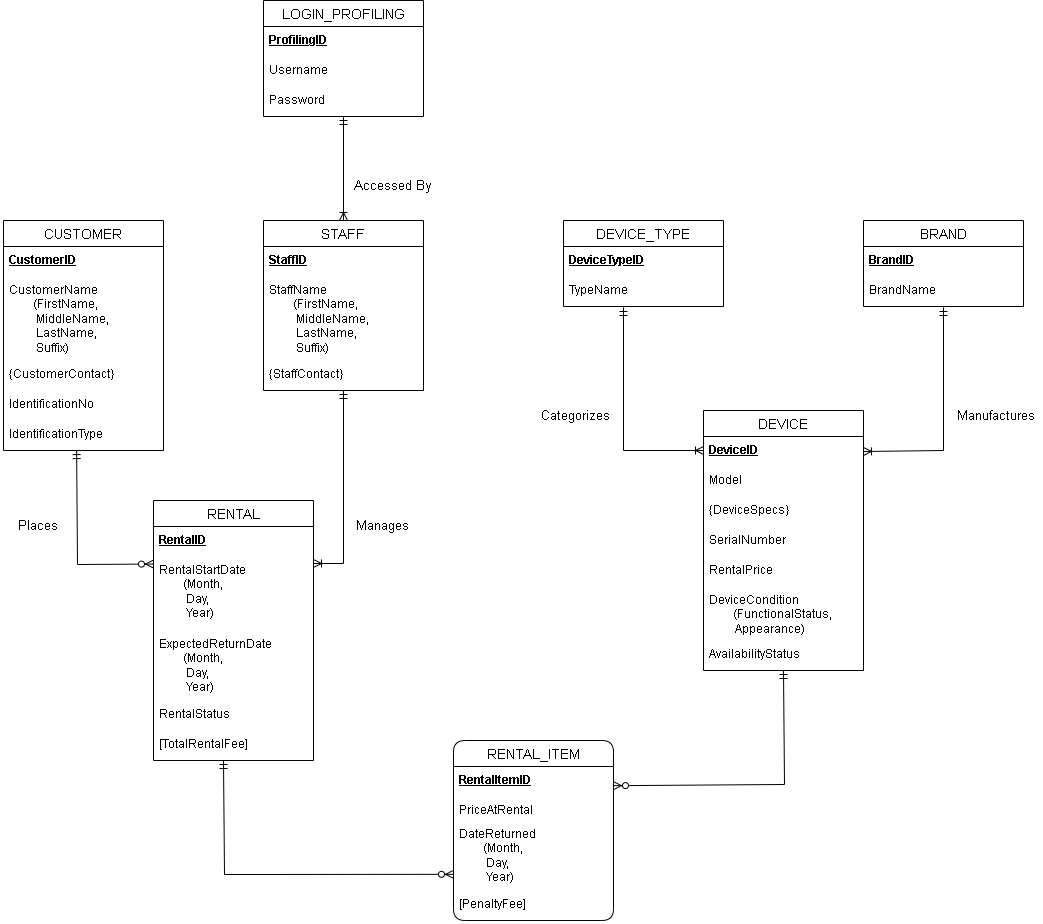

The diagram above was exported from draw.io. Its source (the exported page's mxGraphModel, read from the mxfile embedded in the PNG):
<mxGraphModel dx="1661" dy="1666" grid="1" gridSize="10" guides="1" tooltips="1" connect="1" arrows="1" fold="1" page="1" pageScale="1" pageWidth="850" pageHeight="1100" math="0" shadow="0">
  <root>
    <mxCell id="qFNhu4uA0g0dCGXosZwl-0" />
    <mxCell id="qFNhu4uA0g0dCGXosZwl-1" parent="qFNhu4uA0g0dCGXosZwl-0" />
    <mxCell id="W_ndKmWdI-T8SMBRY0tt-0" parent="qFNhu4uA0g0dCGXosZwl-1" style="swimlane;fontStyle=0;childLayout=stackLayout;horizontal=1;startSize=26;horizontalStack=0;resizeParent=1;resizeParentMax=0;resizeLast=0;collapsible=1;marginBottom=0;align=center;fontSize=14;" value="CUSTOMER" vertex="1">
      <mxGeometry height="230" width="160" x="40" y="120" as="geometry" />
    </mxCell>
    <mxCell id="W_ndKmWdI-T8SMBRY0tt-1" parent="W_ndKmWdI-T8SMBRY0tt-0" style="text;strokeColor=none;fillColor=none;spacingLeft=4;spacingRight=4;overflow=hidden;rotatable=0;points=[[0,0.5],[1,0.5]];portConstraint=eastwest;fontSize=12;whiteSpace=wrap;html=1;" value="&lt;b&gt;&lt;u&gt;CustomerID&lt;/u&gt;&lt;/b&gt;" vertex="1">
      <mxGeometry height="30" width="160" y="26" as="geometry" />
    </mxCell>
    <mxCell id="W_ndKmWdI-T8SMBRY0tt-2" parent="W_ndKmWdI-T8SMBRY0tt-0" style="text;strokeColor=none;fillColor=none;spacingLeft=4;spacingRight=4;overflow=hidden;rotatable=0;points=[[0,0.5],[1,0.5]];portConstraint=eastwest;fontSize=12;whiteSpace=wrap;html=1;" value="CustomerName&lt;div&gt;&lt;span style=&quot;white-space: pre;&quot;&gt;&#09;&lt;/span&gt;(FirstName,&lt;br&gt;&lt;/div&gt;&lt;div&gt;&lt;span style=&quot;white-space: pre;&quot;&gt;&#09;&lt;/span&gt;&amp;nbsp;MiddleName,&lt;/div&gt;&lt;div&gt;&lt;span style=&quot;white-space: pre;&quot;&gt;&#09;&lt;/span&gt;&amp;nbsp;LastName,&lt;br&gt;&lt;/div&gt;&lt;div&gt;&lt;span style=&quot;white-space: pre;&quot;&gt;&#09;&lt;/span&gt;&amp;nbsp;Suffix)&lt;br&gt;&lt;/div&gt;" vertex="1">
      <mxGeometry height="84" width="160" y="56" as="geometry" />
    </mxCell>
    <mxCell id="W_ndKmWdI-T8SMBRY0tt-3" parent="W_ndKmWdI-T8SMBRY0tt-0" style="text;strokeColor=none;fillColor=none;spacingLeft=4;spacingRight=4;overflow=hidden;rotatable=0;points=[[0,0.5],[1,0.5]];portConstraint=eastwest;fontSize=12;whiteSpace=wrap;html=1;" value="{CustomerContact}" vertex="1">
      <mxGeometry height="30" width="160" y="140" as="geometry" />
    </mxCell>
    <mxCell id="nhVnYzarljBNlT1HbJYJ-26" parent="W_ndKmWdI-T8SMBRY0tt-0" style="text;strokeColor=none;fillColor=none;spacingLeft=4;spacingRight=4;overflow=hidden;rotatable=0;points=[[0,0.5],[1,0.5]];portConstraint=eastwest;fontSize=12;whiteSpace=wrap;html=1;" value="IdentificationNo" vertex="1">
      <mxGeometry height="30" width="160" y="170" as="geometry" />
    </mxCell>
    <mxCell id="nhVnYzarljBNlT1HbJYJ-27" parent="W_ndKmWdI-T8SMBRY0tt-0" style="text;strokeColor=none;fillColor=none;spacingLeft=4;spacingRight=4;overflow=hidden;rotatable=0;points=[[0,0.5],[1,0.5]];portConstraint=eastwest;fontSize=12;whiteSpace=wrap;html=1;" value="IdentificationType" vertex="1">
      <mxGeometry height="30" width="160" y="200" as="geometry" />
    </mxCell>
    <mxCell id="nhVnYzarljBNlT1HbJYJ-0" parent="qFNhu4uA0g0dCGXosZwl-1" style="swimlane;fontStyle=0;childLayout=stackLayout;horizontal=1;startSize=26;horizontalStack=0;resizeParent=1;resizeParentMax=0;resizeLast=0;collapsible=1;marginBottom=0;align=center;fontSize=14;" value="STAFF" vertex="1">
      <mxGeometry height="170" width="160" x="300" y="120" as="geometry" />
    </mxCell>
    <mxCell id="nhVnYzarljBNlT1HbJYJ-1" parent="nhVnYzarljBNlT1HbJYJ-0" style="text;strokeColor=none;fillColor=none;spacingLeft=4;spacingRight=4;overflow=hidden;rotatable=0;points=[[0,0.5],[1,0.5]];portConstraint=eastwest;fontSize=12;whiteSpace=wrap;html=1;" value="&lt;b&gt;&lt;u&gt;StaffID&lt;/u&gt;&lt;/b&gt;" vertex="1">
      <mxGeometry height="30" width="160" y="26" as="geometry" />
    </mxCell>
    <mxCell id="nhVnYzarljBNlT1HbJYJ-2" parent="nhVnYzarljBNlT1HbJYJ-0" style="text;strokeColor=none;fillColor=none;spacingLeft=4;spacingRight=4;overflow=hidden;rotatable=0;points=[[0,0.5],[1,0.5]];portConstraint=eastwest;fontSize=12;whiteSpace=wrap;html=1;" value="StaffName&lt;div&gt;&lt;span style=&quot;white-space: pre;&quot;&gt;&#09;&lt;/span&gt;(FirstName,&lt;br&gt;&lt;/div&gt;&lt;div&gt;&lt;span style=&quot;white-space: pre;&quot;&gt;&#09;&lt;/span&gt;&amp;nbsp;MiddleName,&lt;/div&gt;&lt;div&gt;&lt;span style=&quot;white-space: pre;&quot;&gt;&#09;&lt;/span&gt;&amp;nbsp;LastName,&lt;/div&gt;&lt;div&gt;&lt;span style=&quot;white-space: pre;&quot;&gt;&#09;&lt;/span&gt;&amp;nbsp;Suffix)&lt;br&gt;&lt;/div&gt;" vertex="1">
      <mxGeometry height="84" width="160" y="56" as="geometry" />
    </mxCell>
    <mxCell id="nhVnYzarljBNlT1HbJYJ-3" parent="nhVnYzarljBNlT1HbJYJ-0" style="text;strokeColor=none;fillColor=none;spacingLeft=4;spacingRight=4;overflow=hidden;rotatable=0;points=[[0,0.5],[1,0.5]];portConstraint=eastwest;fontSize=12;whiteSpace=wrap;html=1;" value="{StaffContact}" vertex="1">
      <mxGeometry height="30" width="160" y="140" as="geometry" />
    </mxCell>
    <mxCell id="nhVnYzarljBNlT1HbJYJ-4" parent="qFNhu4uA0g0dCGXosZwl-1" style="swimlane;fontStyle=0;childLayout=stackLayout;horizontal=1;startSize=26;horizontalStack=0;resizeParent=1;resizeParentMax=0;resizeLast=0;collapsible=1;marginBottom=0;align=center;fontSize=14;" value="RENTAL" vertex="1">
      <mxGeometry height="260" width="160" x="190" y="400" as="geometry" />
    </mxCell>
    <mxCell id="nhVnYzarljBNlT1HbJYJ-5" parent="nhVnYzarljBNlT1HbJYJ-4" style="text;strokeColor=none;fillColor=none;spacingLeft=4;spacingRight=4;overflow=hidden;rotatable=0;points=[[0,0.5],[1,0.5]];portConstraint=eastwest;fontSize=12;whiteSpace=wrap;html=1;" value="&lt;b&gt;&lt;u&gt;RentalID&lt;/u&gt;&lt;/b&gt;" vertex="1">
      <mxGeometry height="30" width="160" y="26" as="geometry" />
    </mxCell>
    <mxCell id="nhVnYzarljBNlT1HbJYJ-6" parent="nhVnYzarljBNlT1HbJYJ-4" style="text;strokeColor=none;fillColor=none;spacingLeft=4;spacingRight=4;overflow=hidden;rotatable=0;points=[[0,0.5],[1,0.5]];portConstraint=eastwest;fontSize=12;whiteSpace=wrap;html=1;" value="RentalStartDate&lt;div&gt;&lt;span style=&quot;white-space: pre;&quot;&gt;&#09;&lt;/span&gt;(Month,&lt;br&gt;&lt;/div&gt;&lt;div&gt;&lt;span style=&quot;white-space: pre;&quot;&gt;&#09;&lt;/span&gt;&amp;nbsp;Day,&lt;br&gt;&lt;/div&gt;&lt;div&gt;&lt;span style=&quot;white-space: pre;&quot;&gt;&#09;&lt;/span&gt;&amp;nbsp;Year)&lt;br&gt;&lt;/div&gt;" vertex="1">
      <mxGeometry height="74" width="160" y="56" as="geometry" />
    </mxCell>
    <mxCell id="nhVnYzarljBNlT1HbJYJ-7" parent="nhVnYzarljBNlT1HbJYJ-4" style="text;strokeColor=none;fillColor=none;spacingLeft=4;spacingRight=4;overflow=hidden;rotatable=0;points=[[0,0.5],[1,0.5]];portConstraint=eastwest;fontSize=12;whiteSpace=wrap;html=1;" value="ExpectedReturnDate&lt;div&gt;&lt;span style=&quot;white-space: pre;&quot;&gt;&#09;&lt;/span&gt;(Month,&lt;br&gt;&lt;/div&gt;&lt;div&gt;&lt;span style=&quot;white-space: pre;&quot;&gt;&#09;&lt;/span&gt;&amp;nbsp;Day,&lt;br&gt;&lt;/div&gt;&lt;div&gt;&lt;span style=&quot;white-space: pre;&quot;&gt;&#09;&lt;/span&gt;&amp;nbsp;Year)&lt;br&gt;&lt;/div&gt;" vertex="1">
      <mxGeometry height="70" width="160" y="130" as="geometry" />
    </mxCell>
    <mxCell id="nhVnYzarljBNlT1HbJYJ-29" parent="nhVnYzarljBNlT1HbJYJ-4" style="text;strokeColor=none;fillColor=none;spacingLeft=4;spacingRight=4;overflow=hidden;rotatable=0;points=[[0,0.5],[1,0.5]];portConstraint=eastwest;fontSize=12;whiteSpace=wrap;html=1;" value="RentalStatus" vertex="1">
      <mxGeometry height="30" width="160" y="200" as="geometry" />
    </mxCell>
    <mxCell id="nhVnYzarljBNlT1HbJYJ-30" parent="nhVnYzarljBNlT1HbJYJ-4" style="text;strokeColor=none;fillColor=none;spacingLeft=4;spacingRight=4;overflow=hidden;rotatable=0;points=[[0,0.5],[1,0.5]];portConstraint=eastwest;fontSize=12;whiteSpace=wrap;html=1;" value="[TotalRentalFee]" vertex="1">
      <mxGeometry height="30" width="160" y="230" as="geometry" />
    </mxCell>
    <mxCell id="nhVnYzarljBNlT1HbJYJ-8" parent="qFNhu4uA0g0dCGXosZwl-1" style="swimlane;fontStyle=0;childLayout=stackLayout;horizontal=1;startSize=26;horizontalStack=0;resizeParent=1;resizeParentMax=0;resizeLast=0;collapsible=1;marginBottom=0;align=center;fontSize=14;" value="DEVICE_TYPE" vertex="1">
      <mxGeometry height="86" width="160" x="600" y="120" as="geometry" />
    </mxCell>
    <mxCell id="nhVnYzarljBNlT1HbJYJ-9" parent="nhVnYzarljBNlT1HbJYJ-8" style="text;strokeColor=none;fillColor=none;spacingLeft=4;spacingRight=4;overflow=hidden;rotatable=0;points=[[0,0.5],[1,0.5]];portConstraint=eastwest;fontSize=12;whiteSpace=wrap;html=1;" value="&lt;b&gt;&lt;u&gt;DeviceTypeID&lt;/u&gt;&lt;/b&gt;" vertex="1">
      <mxGeometry height="30" width="160" y="26" as="geometry" />
    </mxCell>
    <mxCell id="nhVnYzarljBNlT1HbJYJ-10" parent="nhVnYzarljBNlT1HbJYJ-8" style="text;strokeColor=none;fillColor=none;spacingLeft=4;spacingRight=4;overflow=hidden;rotatable=0;points=[[0,0.5],[1,0.5]];portConstraint=eastwest;fontSize=12;whiteSpace=wrap;html=1;" value="TypeName" vertex="1">
      <mxGeometry height="30" width="160" y="56" as="geometry" />
    </mxCell>
    <mxCell id="nhVnYzarljBNlT1HbJYJ-12" parent="qFNhu4uA0g0dCGXosZwl-1" style="swimlane;fontStyle=0;childLayout=stackLayout;horizontal=1;startSize=26;horizontalStack=0;resizeParent=1;resizeParentMax=0;resizeLast=0;collapsible=1;marginBottom=0;align=center;fontSize=14;" value="BRAND" vertex="1">
      <mxGeometry height="86" width="160" x="900" y="120" as="geometry" />
    </mxCell>
    <mxCell id="nhVnYzarljBNlT1HbJYJ-13" parent="nhVnYzarljBNlT1HbJYJ-12" style="text;strokeColor=none;fillColor=none;spacingLeft=4;spacingRight=4;overflow=hidden;rotatable=0;points=[[0,0.5],[1,0.5]];portConstraint=eastwest;fontSize=12;whiteSpace=wrap;html=1;" value="&lt;b&gt;&lt;u&gt;BrandID&lt;/u&gt;&lt;/b&gt;" vertex="1">
      <mxGeometry height="30" width="160" y="26" as="geometry" />
    </mxCell>
    <mxCell id="nhVnYzarljBNlT1HbJYJ-14" parent="nhVnYzarljBNlT1HbJYJ-12" style="text;strokeColor=none;fillColor=none;spacingLeft=4;spacingRight=4;overflow=hidden;rotatable=0;points=[[0,0.5],[1,0.5]];portConstraint=eastwest;fontSize=12;whiteSpace=wrap;html=1;" value="BrandName" vertex="1">
      <mxGeometry height="30" width="160" y="56" as="geometry" />
    </mxCell>
    <mxCell id="nhVnYzarljBNlT1HbJYJ-16" parent="qFNhu4uA0g0dCGXosZwl-1" style="swimlane;fontStyle=0;childLayout=stackLayout;horizontal=1;startSize=26;horizontalStack=0;resizeParent=1;resizeParentMax=0;resizeLast=0;collapsible=1;marginBottom=0;align=center;fontSize=14;" value="DEVICE" vertex="1">
      <mxGeometry height="260" width="160" x="740" y="310" as="geometry" />
    </mxCell>
    <mxCell id="nhVnYzarljBNlT1HbJYJ-17" parent="nhVnYzarljBNlT1HbJYJ-16" style="text;strokeColor=none;fillColor=none;spacingLeft=4;spacingRight=4;overflow=hidden;rotatable=0;points=[[0,0.5],[1,0.5]];portConstraint=eastwest;fontSize=12;whiteSpace=wrap;html=1;" value="&lt;b&gt;&lt;u&gt;DeviceID&lt;/u&gt;&lt;/b&gt;" vertex="1">
      <mxGeometry height="30" width="160" y="26" as="geometry" />
    </mxCell>
    <mxCell id="nhVnYzarljBNlT1HbJYJ-18" parent="nhVnYzarljBNlT1HbJYJ-16" style="text;strokeColor=none;fillColor=none;spacingLeft=4;spacingRight=4;overflow=hidden;rotatable=0;points=[[0,0.5],[1,0.5]];portConstraint=eastwest;fontSize=12;whiteSpace=wrap;html=1;" value="Model&lt;span style=&quot;white-space: pre;&quot;&gt;&#09;&lt;/span&gt;" vertex="1">
      <mxGeometry height="30" width="160" y="56" as="geometry" />
    </mxCell>
    <mxCell id="nhVnYzarljBNlT1HbJYJ-19" parent="nhVnYzarljBNlT1HbJYJ-16" style="text;strokeColor=none;fillColor=none;spacingLeft=4;spacingRight=4;overflow=hidden;rotatable=0;points=[[0,0.5],[1,0.5]];portConstraint=eastwest;fontSize=12;whiteSpace=wrap;html=1;" value="{DeviceSpecs}" vertex="1">
      <mxGeometry height="30" width="160" y="86" as="geometry" />
    </mxCell>
    <mxCell id="nhVnYzarljBNlT1HbJYJ-31" parent="nhVnYzarljBNlT1HbJYJ-16" style="text;strokeColor=none;fillColor=none;spacingLeft=4;spacingRight=4;overflow=hidden;rotatable=0;points=[[0,0.5],[1,0.5]];portConstraint=eastwest;fontSize=12;whiteSpace=wrap;html=1;" value="SerialNumber" vertex="1">
      <mxGeometry height="30" width="160" y="116" as="geometry" />
    </mxCell>
    <mxCell id="nhVnYzarljBNlT1HbJYJ-32" parent="nhVnYzarljBNlT1HbJYJ-16" style="text;strokeColor=none;fillColor=none;spacingLeft=4;spacingRight=4;overflow=hidden;rotatable=0;points=[[0,0.5],[1,0.5]];portConstraint=eastwest;fontSize=12;whiteSpace=wrap;html=1;" value="RentalPrice" vertex="1">
      <mxGeometry height="30" width="160" y="146" as="geometry" />
    </mxCell>
    <mxCell id="nhVnYzarljBNlT1HbJYJ-33" parent="nhVnYzarljBNlT1HbJYJ-16" style="text;strokeColor=none;fillColor=none;spacingLeft=4;spacingRight=4;overflow=hidden;rotatable=0;points=[[0,0.5],[1,0.5]];portConstraint=eastwest;fontSize=12;whiteSpace=wrap;html=1;" value="DeviceCondition&lt;div&gt;&lt;span style=&quot;white-space: pre;&quot;&gt;&#09;&lt;/span&gt;(FunctionalStatus,&lt;br&gt;&lt;/div&gt;&lt;div&gt;&lt;span style=&quot;white-space: pre;&quot;&gt;&#09;&lt;/span&gt;&amp;nbsp;Appearance)&lt;br&gt;&lt;/div&gt;" vertex="1">
      <mxGeometry height="54" width="160" y="176" as="geometry" />
    </mxCell>
    <mxCell id="nhVnYzarljBNlT1HbJYJ-34" parent="nhVnYzarljBNlT1HbJYJ-16" style="text;strokeColor=none;fillColor=none;spacingLeft=4;spacingRight=4;overflow=hidden;rotatable=0;points=[[0,0.5],[1,0.5]];portConstraint=eastwest;fontSize=12;whiteSpace=wrap;html=1;" value="AvailabilityStatus" vertex="1">
      <mxGeometry height="30" width="160" y="230" as="geometry" />
    </mxCell>
    <mxCell id="nhVnYzarljBNlT1HbJYJ-22" parent="qFNhu4uA0g0dCGXosZwl-1" style="swimlane;fontStyle=0;childLayout=stackLayout;horizontal=1;startSize=26;horizontalStack=0;resizeParent=1;resizeParentMax=0;resizeLast=0;collapsible=1;marginBottom=0;align=center;fontSize=14;" value="LOGIN_PROFILING" vertex="1">
      <mxGeometry height="116" width="160" x="300" y="-100" as="geometry" />
    </mxCell>
    <mxCell id="nhVnYzarljBNlT1HbJYJ-23" parent="nhVnYzarljBNlT1HbJYJ-22" style="text;strokeColor=none;fillColor=none;spacingLeft=4;spacingRight=4;overflow=hidden;rotatable=0;points=[[0,0.5],[1,0.5]];portConstraint=eastwest;fontSize=12;whiteSpace=wrap;html=1;" value="&lt;b&gt;&lt;u&gt;ProfilingID&lt;/u&gt;&lt;/b&gt;" vertex="1">
      <mxGeometry height="30" width="160" y="26" as="geometry" />
    </mxCell>
    <mxCell id="nhVnYzarljBNlT1HbJYJ-24" parent="nhVnYzarljBNlT1HbJYJ-22" style="text;strokeColor=none;fillColor=none;spacingLeft=4;spacingRight=4;overflow=hidden;rotatable=0;points=[[0,0.5],[1,0.5]];portConstraint=eastwest;fontSize=12;whiteSpace=wrap;html=1;" value="Username" vertex="1">
      <mxGeometry height="30" width="160" y="56" as="geometry" />
    </mxCell>
    <mxCell id="nhVnYzarljBNlT1HbJYJ-25" parent="nhVnYzarljBNlT1HbJYJ-22" style="text;strokeColor=none;fillColor=none;spacingLeft=4;spacingRight=4;overflow=hidden;rotatable=0;points=[[0,0.5],[1,0.5]];portConstraint=eastwest;fontSize=12;whiteSpace=wrap;html=1;" value="Password" vertex="1">
      <mxGeometry height="30" width="160" y="86" as="geometry" />
    </mxCell>
    <mxCell id="nhVnYzarljBNlT1HbJYJ-35" parent="qFNhu4uA0g0dCGXosZwl-1" style="swimlane;fontStyle=0;childLayout=stackLayout;horizontal=1;startSize=26;horizontalStack=0;resizeParent=1;resizeParentMax=0;resizeLast=0;collapsible=1;marginBottom=0;align=center;fontSize=14;rounded=1;swimlaneLine=1;" value="RENTAL_ITEM" vertex="1">
      <mxGeometry height="180" width="160" x="490" y="640" as="geometry" />
    </mxCell>
    <mxCell id="nhVnYzarljBNlT1HbJYJ-36" parent="nhVnYzarljBNlT1HbJYJ-35" style="text;strokeColor=none;fillColor=none;spacingLeft=4;spacingRight=4;overflow=hidden;rotatable=0;points=[[0,0.5],[1,0.5]];portConstraint=eastwest;fontSize=12;whiteSpace=wrap;html=1;" value="&lt;b&gt;&lt;u&gt;RentalItemID&lt;/u&gt;&lt;/b&gt;" vertex="1">
      <mxGeometry height="30" width="160" y="26" as="geometry" />
    </mxCell>
    <mxCell id="nhVnYzarljBNlT1HbJYJ-37" parent="nhVnYzarljBNlT1HbJYJ-35" style="text;strokeColor=none;fillColor=none;spacingLeft=4;spacingRight=4;overflow=hidden;rotatable=0;points=[[0,0.5],[1,0.5]];portConstraint=eastwest;fontSize=12;whiteSpace=wrap;html=1;" value="&lt;div&gt;PriceAtRental&lt;/div&gt;" vertex="1">
      <mxGeometry height="24" width="160" y="56" as="geometry" />
    </mxCell>
    <mxCell id="nhVnYzarljBNlT1HbJYJ-38" parent="nhVnYzarljBNlT1HbJYJ-35" style="text;strokeColor=none;fillColor=none;spacingLeft=4;spacingRight=4;overflow=hidden;rotatable=0;points=[[0,0.5],[1,0.5]];portConstraint=eastwest;fontSize=12;whiteSpace=wrap;html=1;" value="DateReturned&lt;div&gt;&lt;span style=&quot;white-space: pre;&quot;&gt;&#09;&lt;/span&gt;(Month,&lt;br&gt;&lt;/div&gt;&lt;div&gt;&lt;span style=&quot;white-space: pre;&quot;&gt;&#09;&lt;/span&gt;&amp;nbsp;Day,&lt;br&gt;&lt;/div&gt;&lt;div&gt;&lt;span style=&quot;white-space: pre;&quot;&gt;&#09;&lt;/span&gt;&amp;nbsp;Year)&lt;br&gt;&lt;/div&gt;" vertex="1">
      <mxGeometry height="70" width="160" y="80" as="geometry" />
    </mxCell>
    <mxCell id="nhVnYzarljBNlT1HbJYJ-40" parent="nhVnYzarljBNlT1HbJYJ-35" style="text;strokeColor=none;fillColor=none;spacingLeft=4;spacingRight=4;overflow=hidden;rotatable=0;points=[[0,0.5],[1,0.5]];portConstraint=eastwest;fontSize=12;whiteSpace=wrap;html=1;" value="[PenaltyFee]" vertex="1">
      <mxGeometry height="30" width="160" y="150" as="geometry" />
    </mxCell>
    <mxCell id="nhVnYzarljBNlT1HbJYJ-41" edge="1" parent="qFNhu4uA0g0dCGXosZwl-1" source="nhVnYzarljBNlT1HbJYJ-25" style="fontSize=12;html=1;endArrow=ERoneToMany;startArrow=ERmandOne;rounded=0;" value="">
      <mxGeometry height="100" relative="1" width="100" as="geometry">
        <mxPoint x="379.85" y="46" as="sourcePoint" />
        <mxPoint x="380" y="120" as="targetPoint" />
      </mxGeometry>
    </mxCell>
    <mxCell id="nhVnYzarljBNlT1HbJYJ-43" edge="1" parent="qFNhu4uA0g0dCGXosZwl-1" source="nhVnYzarljBNlT1HbJYJ-3" style="fontSize=12;html=1;endArrow=ERoneToMany;startArrow=ERmandOne;rounded=0;exitX=0.5;exitY=1;exitDx=0;exitDy=0;exitPerimeter=0;" value="">
      <mxGeometry height="100" relative="1" width="100" as="geometry">
        <Array as="points">
          <mxPoint x="380" y="463" />
        </Array>
        <mxPoint x="380" y="320" as="sourcePoint" />
        <mxPoint x="350" y="463" as="targetPoint" />
      </mxGeometry>
    </mxCell>
    <mxCell id="nhVnYzarljBNlT1HbJYJ-44" edge="1" parent="qFNhu4uA0g0dCGXosZwl-1" style="fontSize=12;html=1;endArrow=ERoneToMany;startArrow=ERmandOne;rounded=0;entryX=0;entryY=0.5;entryDx=0;entryDy=0;" value="">
      <mxGeometry height="100" relative="1" width="100" as="geometry">
        <Array as="points">
          <mxPoint x="660" y="350" />
        </Array>
        <mxPoint x="660" y="207" as="sourcePoint" />
        <mxPoint x="740" y="350" as="targetPoint" />
      </mxGeometry>
    </mxCell>
    <mxCell id="nhVnYzarljBNlT1HbJYJ-45" edge="1" parent="qFNhu4uA0g0dCGXosZwl-1" style="fontSize=12;html=1;endArrow=ERoneToMany;startArrow=ERmandOne;rounded=0;entryX=1;entryY=0.5;entryDx=0;entryDy=0;" target="nhVnYzarljBNlT1HbJYJ-17" value="">
      <mxGeometry height="100" relative="1" width="100" as="geometry">
        <Array as="points">
          <mxPoint x="980" y="350" />
        </Array>
        <mxPoint x="980" y="207" as="sourcePoint" />
        <mxPoint x="950" y="350" as="targetPoint" />
      </mxGeometry>
    </mxCell>
    <mxCell id="nhVnYzarljBNlT1HbJYJ-46" edge="1" parent="qFNhu4uA0g0dCGXosZwl-1" source="nhVnYzarljBNlT1HbJYJ-27" style="fontSize=12;html=1;endArrow=ERzeroToMany;startArrow=ERmandOne;rounded=0;exitX=0.457;exitY=1.003;exitDx=0;exitDy=0;exitPerimeter=0;entryX=0;entryY=0.102;entryDx=0;entryDy=0;entryPerimeter=0;" target="nhVnYzarljBNlT1HbJYJ-6" value="">
      <mxGeometry height="100" relative="1" width="100" as="geometry">
        <Array as="points">
          <mxPoint x="114" y="464" />
        </Array>
        <mxPoint x="80.35999999999991" y="463.53999999999996" as="sourcePoint" />
        <mxPoint x="159.64" y="390" as="targetPoint" />
      </mxGeometry>
    </mxCell>
    <mxCell id="nhVnYzarljBNlT1HbJYJ-47" edge="1" parent="qFNhu4uA0g0dCGXosZwl-1" style="fontSize=12;html=1;endArrow=ERzeroToMany;startArrow=ERmandOne;rounded=0;exitX=0.457;exitY=1.003;exitDx=0;exitDy=0;exitPerimeter=0;entryX=0;entryY=0.769;entryDx=0;entryDy=0;entryPerimeter=0;" target="nhVnYzarljBNlT1HbJYJ-38" value="">
      <mxGeometry height="100" relative="1" width="100" as="geometry">
        <Array as="points">
          <mxPoint x="261" y="774" />
        </Array>
        <mxPoint x="260" y="660" as="sourcePoint" />
        <mxPoint x="337" y="774" as="targetPoint" />
      </mxGeometry>
    </mxCell>
    <mxCell id="nhVnYzarljBNlT1HbJYJ-48" edge="1" parent="qFNhu4uA0g0dCGXosZwl-1" style="fontSize=12;html=1;endArrow=ERzeroToMany;startArrow=ERmandOne;rounded=0;exitX=0.457;exitY=1.003;exitDx=0;exitDy=0;exitPerimeter=0;entryX=1;entryY=0.639;entryDx=0;entryDy=0;entryPerimeter=0;" target="nhVnYzarljBNlT1HbJYJ-36" value="">
      <mxGeometry height="100" relative="1" width="100" as="geometry">
        <Array as="points">
          <mxPoint x="821" y="684" />
        </Array>
        <mxPoint x="820" y="570" as="sourcePoint" />
        <mxPoint x="1050" y="684" as="targetPoint" />
      </mxGeometry>
    </mxCell>
    <mxCell id="nhVnYzarljBNlT1HbJYJ-49" parent="qFNhu4uA0g0dCGXosZwl-1" style="text;html=1;whiteSpace=wrap;strokeColor=none;fillColor=none;align=center;verticalAlign=middle;rounded=0;" value="&lt;font style=&quot;font-size: 13px;&quot;&gt;Accessed By&lt;/font&gt;" vertex="1">
      <mxGeometry height="30" width="95" x="382" y="70" as="geometry" />
    </mxCell>
    <mxCell id="nhVnYzarljBNlT1HbJYJ-50" parent="qFNhu4uA0g0dCGXosZwl-1" style="text;html=1;whiteSpace=wrap;strokeColor=none;fillColor=none;align=center;verticalAlign=middle;rounded=0;" value="&lt;font style=&quot;font-size: 13px;&quot;&gt;Manages&lt;/font&gt;" vertex="1">
      <mxGeometry height="30" width="75" x="382" y="410" as="geometry" />
    </mxCell>
    <mxCell id="nhVnYzarljBNlT1HbJYJ-51" parent="qFNhu4uA0g0dCGXosZwl-1" style="text;html=1;whiteSpace=wrap;strokeColor=none;fillColor=none;align=center;verticalAlign=middle;rounded=0;" value="&lt;span style=&quot;font-size: 13px;&quot;&gt;Places&lt;/span&gt;" vertex="1">
      <mxGeometry height="30" width="75" x="37" y="410" as="geometry" />
    </mxCell>
    <mxCell id="nhVnYzarljBNlT1HbJYJ-52" parent="qFNhu4uA0g0dCGXosZwl-1" style="text;html=1;whiteSpace=wrap;strokeColor=none;fillColor=none;align=center;verticalAlign=middle;rounded=0;" value="&lt;font style=&quot;font-size: 13px;&quot;&gt;Categorizes&lt;/font&gt;" vertex="1">
      <mxGeometry height="30" width="75" x="575" y="300" as="geometry" />
    </mxCell>
    <mxCell id="nhVnYzarljBNlT1HbJYJ-53" parent="qFNhu4uA0g0dCGXosZwl-1" style="text;html=1;whiteSpace=wrap;strokeColor=none;fillColor=none;align=center;verticalAlign=middle;rounded=0;" value="&lt;font style=&quot;font-size: 13px;&quot;&gt;Manufactures&lt;/font&gt;" vertex="1">
      <mxGeometry height="30" width="95" x="985" y="300" as="geometry" />
    </mxCell>
  </root>
</mxGraphModel>